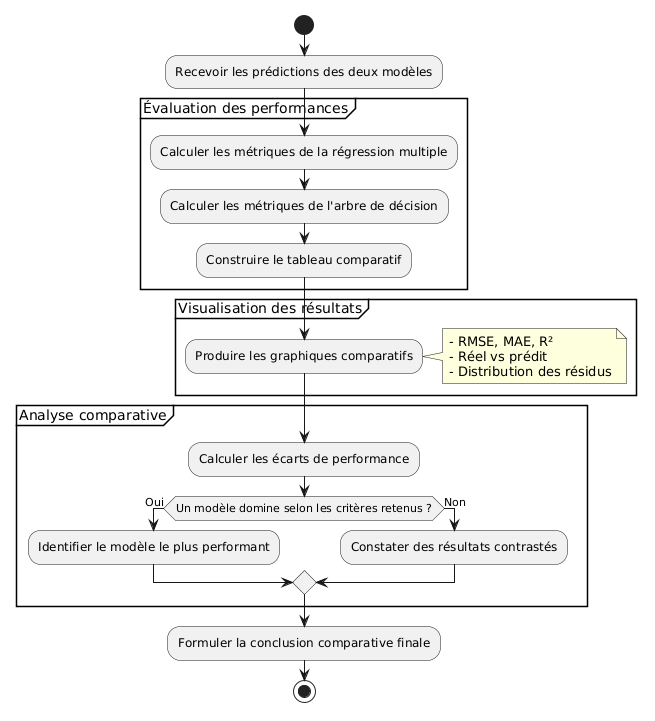

The diagram above was rendered by PlantUML. Its source (embedded in the PNG):
@startuml
start

:Recevoir les prédictions des deux modèles;

partition "Évaluation des performances" {
    :Calculer les métriques de la régression multiple;
    :Calculer les métriques de l'arbre de décision;
    :Construire le tableau comparatif;
}

partition "Visualisation des résultats" {
    :Produire les graphiques comparatifs;
    note right
      - RMSE, MAE, R²
      - Réel vs prédit
      - Distribution des résidus
    end note
}

partition "Analyse comparative" {
    :Calculer les écarts de performance;
    if (Un modèle domine selon les critères retenus ?) then (Oui)
      :Identifier le modèle le plus performant;
    else (Non)
      :Constater des résultats contrastés;
    endif
}

:Formuler la conclusion comparative finale;
stop
@enduml